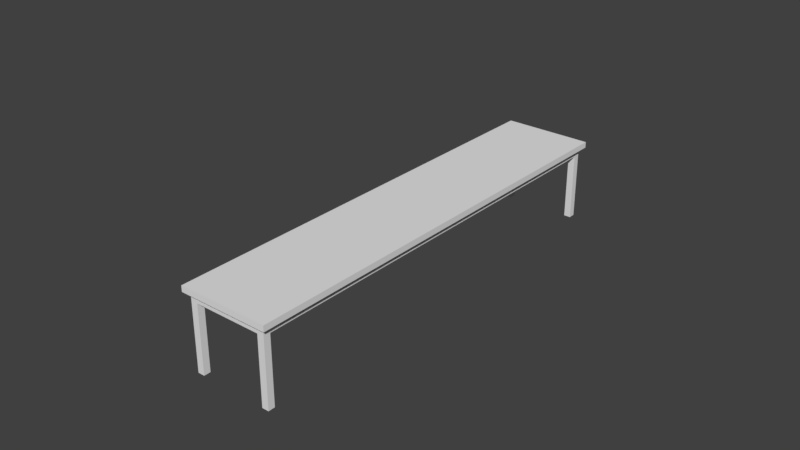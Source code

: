 # Source: tables.blend  (saved by Blender 2.78.0; exported with 4.5.12 LTS)
import bpy
from mathutils import Matrix  # noqa: F401  (used for matrix-valued properties, if any)

bpy.ops.wm.read_factory_settings(use_empty=True)
scene = bpy.context.scene
scene.name = 'Scene'

# ---- collections
col_collection_1 = bpy.data.collections.new('Collection 1'); scene.collection.children.link(col_collection_1)
col_collection_1.hide_render = True
col_collection_1.hide_viewport = True
col_collection_2 = bpy.data.collections.new('Collection 2'); scene.collection.children.link(col_collection_2)
col_collection_15 = bpy.data.collections.new('Collection 15'); scene.collection.children.link(col_collection_15)
col_collection_15.hide_render = True
col_collection_15.hide_viewport = True

# ---- materials (node trees are filled in below, after node groups)
mat_mat_table_big = bpy.data.materials.new('MAT_Table_big')
mat_mat_table_big.alpha_threshold = 0.0
mat_mat_table_big.use_transparent_shadow = False
mat_mat_table_big.roughness = 0.5
mat_mat_table_long = bpy.data.materials.new('MAT_Table_long')
mat_mat_table_long.alpha_threshold = 0.0
mat_mat_table_long.use_transparent_shadow = False
mat_mat_table_long.roughness = 0.5

# ---- material node trees

# ---- world
world_world = bpy.data.worlds.new('World'); scene.world = world_world
world_world.color = (0.05088, 0.05088, 0.05088)
world_world.use_sun_shadow = False
world_world.sun_shadow_jitter_overblur = 0.0
world_world.cycles.sampling_method = 'MANUAL'

# ---- meshes
me_cube_009 = bpy.data.meshes.new('Cube.009')
me_cube_009.from_pydata([(-1.571, 1.6, -0.926), (-1.571, 1.6, 0.09779), (-1.478, 1.6, -0.926), (-1.478, 1.6, 0.09779), (-1.571, 1.508, -0.926), (-1.571, 1.508, 0.09779), (-1.478, 1.508, 0.09779), (-1.478, 1.508, -0.926), (-1.571, 1.6, -0.008304), (-1.478, 1.508, -0.008304), (-1.478, 1.6, -0.008304), (-1.571, 1.508, -0.008304), (-1.478, 1.6, 0.09779), (-1.478, 1.508, 0.09779), (-1.478, 1.508, -0.008304), (-1.478, 1.6, -0.008304), (-1.571, 1.508, 0.1781), (-1.478, 1.508, 0.1781), (-1.478, 1.658, 0.1781), (-1.478, 1.658, 0.09779), (-1.64, 1.508, 0.09779), (-1.64, 1.508, 0.1781), (-1.478, 1.6, 0.09779), (-1.478, 1.6, 0.1781), (-1.571, 1.658, 0.09779), (-1.571, 1.658, 0.1781), (-1.64, 1.658, 0.09779), (-1.64, 1.658, 0.1781), (-1.64, 1.6, 0.1781), (-1.571, 1.6, 0.1781), (-1.64, 1.6, 0.09779), (1.571, 1.6, -0.926), (1.571, 1.6, 0.09779), (1.478, 1.6, -0.926), (1.478, 1.6, 0.09779), (1.571, 1.508, -0.926), (1.571, 1.508, 0.09779), (1.478, 1.508, 0.09779), (1.478, 1.508, -0.926), (1.571, 1.6, -0.008304), (1.478, 1.508, -0.008304), (1.478, 1.6, -0.008304), (1.571, 1.508, -0.008304), (1.478, 1.6, 0.09779), (1.478, 1.508, 0.09779), (1.478, 1.508, -0.008304), (1.478, 1.6, -0.008304), (-1.472e-09, 1.6, 0.09779), (-1.472e-09, 1.508, 0.09779), (-1.472e-09, 1.508, -0.008304), (-1.472e-09, 1.6, -0.008304), (1.571, 1.508, 0.1781), (1.478, 1.508, 0.1781), (-1.472e-09, 1.508, 0.09779), (-1.472e-09, 1.508, 0.1781), (1.478, 1.658, 0.1781), (1.478, 1.658, 0.09779), (-1.472e-09, 1.658, 0.1781), (-1.472e-09, 1.658, 0.09779), (1.64, 1.508, 0.09779), (1.64, 1.508, 0.1781), (1.478, 1.6, 0.09779), (-1.472e-09, 1.6, 0.09779), (-1.472e-09, 1.6, 0.1781), (1.478, 1.6, 0.1781), (1.571, 1.658, 0.09779), (1.571, 1.658, 0.1781), (1.64, 1.658, 0.09779), (1.64, 1.658, 0.1781), (1.64, 1.6, 0.1781), (1.571, 1.6, 0.1781), (1.64, 1.6, 0.09779), (-1.571, -1.6, -0.926), (-1.571, -1.6, 0.09779), (-1.478, -1.6, -0.926), (-1.478, -1.6, 0.09779), (-1.571, -1.508, -0.926), (-1.571, -1.508, 0.09779), (-1.478, -1.508, 0.09779), (-1.478, -1.508, -0.926), (-1.571, -1.6, -0.008304), (-1.478, -1.508, -0.008304), (-1.478, -1.6, -0.008304), (-1.571, -1.508, -0.008304), (-1.478, -1.6, 0.09779), (-1.478, -1.508, 0.09779), (-1.478, -1.508, -0.008304), (-1.478, -1.6, -0.008304), (-1.571, -8.389e-08, 0.09779), (-1.478, -8.389e-08, 0.09779), (-1.478, -8.389e-08, -0.008304), (-1.571, -8.389e-08, -0.008304), (-1.571, -1.508, 0.1781), (-1.478, -1.508, 0.1781), (-1.571, -8.389e-08, 0.1781), (-1.478, -8.389e-08, 0.1781), (-1.478, -1.658, 0.1781), (-1.478, -1.658, 0.09779), (-1.64, -1.508, 0.09779), (-1.64, -8.389e-08, 0.09779), (-1.64, -1.508, 0.1781), (-1.64, -8.389e-08, 0.1781), (-1.478, -1.6, 0.09779), (-1.478, -1.6, 0.1781), (-1.571, -1.658, 0.09779), (-1.571, -1.658, 0.1781), (-1.64, -1.658, 0.09779), (-1.64, -1.658, 0.1781), (-1.64, -1.6, 0.1781), (-1.571, -1.6, 0.1781), (-1.64, -1.6, 0.09779), (1.571, -1.6, -0.926), (1.571, -1.6, 0.09779), (1.478, -1.6, -0.926), (1.478, -1.6, 0.09779), (1.571, -1.508, -0.926), (1.571, -1.508, 0.09779), (1.478, -1.508, 0.09779), (1.478, -1.508, -0.926), (1.571, -1.6, -0.008304), (1.478, -1.508, -0.008304), (1.478, -1.6, -0.008304), (1.571, -1.508, -0.008304), (1.478, -1.6, 0.09779), (1.478, -1.508, 0.09779), (1.478, -1.508, -0.008304), (1.478, -1.6, -0.008304), (-1.472e-09, -1.6, 0.09779), (-1.472e-09, -1.508, 0.09779), (-1.472e-09, -1.508, -0.008304), (-1.472e-09, -1.6, -0.008304), (1.571, -8.389e-08, 0.09779), (1.478, -8.389e-08, 0.09779), (1.478, -8.389e-08, -0.008304), (1.571, -8.389e-08, -0.008304), (1.571, -1.508, 0.1781), (1.478, -1.508, 0.1781), (1.571, -8.389e-08, 0.1781), (1.478, -8.389e-08, 0.1781), (-1.472e-09, -8.389e-08, 0.09779), (-1.472e-09, -1.508, 0.09779), (-1.472e-09, -8.389e-08, 0.1781), (-1.472e-09, -1.508, 0.1781), (1.478, -1.658, 0.1781), (1.478, -1.658, 0.09779), (-1.472e-09, -1.658, 0.1781), (-1.472e-09, -1.658, 0.09779), (1.64, -1.508, 0.09779), (1.64, -8.389e-08, 0.09779), (1.64, -1.508, 0.1781), (1.64, -8.389e-08, 0.1781), (1.478, -1.6, 0.09779), (-1.472e-09, -1.6, 0.09779), (-1.472e-09, -1.6, 0.1781), (1.478, -1.6, 0.1781), (1.571, -1.658, 0.09779), (1.571, -1.658, 0.1781), (1.64, -1.658, 0.09779), (1.64, -1.658, 0.1781), (1.64, -1.6, 0.1781), (1.571, -1.6, 0.1781), (1.64, -1.6, 0.09779)], [], [(11, 5, 1, 8), (10, 3, 12, 15), (8, 1, 3, 10), (0, 2, 7, 4), (0, 8, 10, 2), (7, 2, 10, 9), (7, 9, 11, 4), (4, 11, 8, 0), (14, 15, 50, 49), (9, 10, 15, 14), (6, 9, 14, 13), (3, 6, 13, 12), (13, 14, 49, 48), (15, 12, 47, 50), (12, 13, 48, 47), (5, 11, 91, 88), (9, 6, 89, 90), (11, 9, 90, 91), (17, 16, 94, 95), (17, 95, 141, 54), (89, 6, 53, 139), (62, 22, 19, 58), (19, 18, 57, 58), (23, 63, 57, 18), (20, 99, 101, 21), (94, 16, 21, 101), (5, 88, 99, 20), (17, 54, 63, 23), (53, 6, 22, 62), (28, 29, 25, 27), (1, 30, 26, 24), (30, 28, 27, 26), (20, 21, 28, 30), (5, 20, 30, 1), (21, 16, 29, 28), (18, 25, 29, 23), (24, 26, 27, 25), (19, 24, 25, 18), (1, 24, 19, 22, 3), (16, 17, 23, 29), (42, 39, 32, 36), (41, 46, 43, 34), (39, 41, 34, 32), (31, 35, 38, 33), (31, 33, 41, 39), (38, 40, 41, 33), (38, 35, 42, 40), (35, 31, 39, 42), (45, 49, 50, 46), (40, 45, 46, 41), (37, 44, 45, 40), (34, 43, 44, 37), (49, 48, 47, 50), (44, 48, 49, 45), (46, 50, 47, 43), (43, 47, 48, 44), (36, 131, 134, 42), (40, 133, 132, 37), (42, 134, 133, 40), (52, 138, 137, 51), (52, 54, 141, 138), (139, 141, 54, 53), (132, 139, 53, 37), (62, 58, 56, 61), (56, 58, 57, 55), (64, 55, 57, 63), (63, 57, 58, 62), (59, 60, 150, 148), (137, 150, 60, 51), (36, 59, 148, 131), (54, 63, 62, 53), (52, 64, 63, 54), (53, 62, 61, 37), (69, 68, 66, 70), (32, 65, 67, 71), (71, 67, 68, 69), (59, 71, 69, 60), (36, 32, 71, 59), (60, 69, 70, 51), (55, 64, 70, 66), (65, 66, 68, 67), (56, 55, 66, 65), (32, 34, 61, 56, 65), (51, 70, 64, 52), (83, 80, 73, 77), (88, 94, 95, 89), (82, 87, 84, 75), (80, 82, 75, 73), (72, 76, 79, 74), (72, 74, 82, 80), (79, 81, 82, 74), (79, 76, 83, 81), (76, 72, 80, 83), (86, 129, 130, 87), (81, 86, 87, 82), (78, 85, 86, 81), (75, 84, 85, 78), (85, 128, 129, 86), (87, 130, 127, 84), (84, 127, 128, 85), (90, 91, 88, 89), (77, 88, 91, 83), (81, 90, 89, 78), (83, 91, 90, 81), (93, 95, 94, 92), (93, 142, 141, 95), (89, 139, 140, 78), (95, 141, 139, 89), (152, 146, 97, 102), (97, 146, 145, 96), (103, 96, 145, 153), (98, 100, 101, 99), (94, 101, 100, 92), (77, 98, 99, 88), (88, 99, 101, 94), (93, 103, 153, 142), (140, 152, 102, 78), (108, 107, 105, 109), (73, 104, 106, 110), (110, 106, 107, 108), (98, 110, 108, 100), (77, 73, 110, 98), (100, 108, 109, 92), (96, 103, 109, 105), (104, 105, 107, 106), (97, 96, 105, 104), (73, 75, 102, 97, 104), (92, 109, 103, 93), (122, 116, 112, 119), (131, 132, 138, 137), (121, 114, 123, 126), (119, 112, 114, 121), (111, 113, 118, 115), (111, 119, 121, 113), (118, 113, 121, 120), (118, 120, 122, 115), (115, 122, 119, 111), (125, 126, 130, 129), (120, 121, 126, 125), (117, 120, 125, 124), (114, 117, 124, 123), (129, 130, 127, 128), (124, 125, 129, 128), (126, 123, 127, 130), (123, 124, 128, 127), (133, 132, 131, 134), (116, 122, 134, 131), (120, 117, 132, 133), (122, 120, 133, 134), (136, 135, 137, 138), (136, 138, 141, 142), (139, 140, 142, 141), (132, 117, 140, 139), (138, 132, 139, 141), (152, 151, 144, 146), (144, 143, 145, 146), (154, 153, 145, 143), (153, 152, 146, 145), (147, 148, 150, 149), (137, 135, 149, 150), (116, 131, 148, 147), (131, 137, 150, 148), (142, 140, 152, 153), (136, 142, 153, 154), (140, 117, 151, 152), (159, 160, 156, 158), (112, 161, 157, 155), (161, 159, 158, 157), (147, 149, 159, 161), (116, 147, 161, 112), (149, 135, 160, 159), (143, 156, 160, 154), (155, 157, 158, 156), (144, 155, 156, 143), (112, 155, 144, 151, 114), (135, 136, 154, 160)])
me_cube_009.materials.append(mat_mat_table_big)
me_cube_009.use_remesh_preserve_volume = False
me_cube_009.use_remesh_preserve_attributes = False
me_cube_009.use_mirror_vertex_groups = False
me_cube_009.update()
me_cube_005 = bpy.data.meshes.new('Cube.005')
me_cube_005.from_pydata([(-0.5462, 2.965, -0.926), (-0.5462, 2.965, 0.09779), (-0.4538, 2.965, -0.926), (-0.4538, 2.965, 0.09779), (-0.5462, 2.873, -0.926), (-0.5462, 2.873, 0.09779), (-0.4538, 2.873, 0.09779), (-0.4538, 2.873, -0.926), (-0.5462, 2.965, -0.008304), (-0.4538, 2.873, -0.008304), (-0.4538, 2.965, -0.008304), (-0.5462, 2.873, -0.008304), (-0.4538, 2.965, 0.09779), (-0.4538, 2.873, 0.09779), (-0.4538, 2.873, -0.008304), (-0.4538, 2.965, -0.008304), (-0.5462, 2.873, 0.1781), (-0.4538, 2.873, 0.1781), (-0.4538, 3.023, 0.1781), (-0.4538, 3.023, 0.09779), (-0.6156, 2.873, 0.09779), (-0.6156, 2.873, 0.1781), (-0.4538, 2.965, 0.09779), (-0.4538, 2.965, 0.1781), (-0.5462, 3.023, 0.09779), (-0.5462, 3.023, 0.1781), (-0.6156, 3.023, 0.09779), (-0.6156, 3.023, 0.1781), (-0.6156, 2.965, 0.1781), (-0.5462, 2.965, 0.1781), (-0.6156, 2.965, 0.09779), (0.5462, 2.965, -0.926), (0.5462, 2.965, 0.09779), (0.4538, 2.965, -0.926), (0.4538, 2.965, 0.09779), (0.5462, 2.873, -0.926), (0.5462, 2.873, 0.09779), (0.4538, 2.873, 0.09779), (0.4538, 2.873, -0.926), (0.5462, 2.965, -0.008304), (0.4538, 2.873, -0.008304), (0.4538, 2.965, -0.008304), (0.5462, 2.873, -0.008304), (0.4538, 2.965, 0.09779), (0.4538, 2.873, 0.09779), (0.4538, 2.873, -0.008304), (0.4538, 2.965, -0.008304), (7.359e-10, 2.965, 0.09779), (7.359e-10, 2.873, 0.09779), (7.359e-10, 2.873, -0.008304), (7.359e-10, 2.965, -0.008304), (0.5462, 2.873, 0.1781), (0.4538, 2.873, 0.1781), (7.359e-10, 2.873, 0.09779), (7.359e-10, 2.873, 0.1781), (0.4538, 3.023, 0.1781), (0.4538, 3.023, 0.09779), (7.359e-10, 3.023, 0.1781), (7.359e-10, 3.023, 0.09779), (0.6156, 2.873, 0.09779), (0.6156, 2.873, 0.1781), (0.4538, 2.965, 0.09779), (7.359e-10, 2.965, 0.09779), (7.359e-10, 2.965, 0.1781), (0.4538, 2.965, 0.1781), (0.5462, 3.023, 0.09779), (0.5462, 3.023, 0.1781), (0.6156, 3.023, 0.09779), (0.6156, 3.023, 0.1781), (0.6156, 2.965, 0.1781), (0.5462, 2.965, 0.1781), (0.6156, 2.965, 0.09779), (-0.5462, -2.965, -0.926), (-0.5462, -2.965, 0.09779), (-0.4538, -2.965, -0.926), (-0.4538, -2.965, 0.09779), (-0.5462, -2.873, -0.926), (-0.5462, -2.873, 0.09779), (-0.4538, -2.873, 0.09779), (-0.4538, -2.873, -0.926), (-0.5462, -2.965, -0.008304), (-0.4538, -2.873, -0.008304), (-0.4538, -2.965, -0.008304), (-0.5462, -2.873, -0.008304), (-0.4538, -2.965, 0.09779), (-0.4538, -2.873, 0.09779), (-0.4538, -2.873, -0.008304), (-0.4538, -2.965, -0.008304), (-0.5462, 1.589e-07, 0.09779), (-0.4538, 1.589e-07, 0.09779), (-0.4538, 1.589e-07, -0.008304), (-0.5462, 1.589e-07, -0.008304), (-0.5462, -2.873, 0.1781), (-0.4538, -2.873, 0.1781), (-0.5462, 1.589e-07, 0.1781), (-0.4538, 1.589e-07, 0.1781), (-0.4538, -3.023, 0.1781), (-0.4538, -3.023, 0.09779), (-0.6156, -2.873, 0.09779), (-0.6156, 1.589e-07, 0.09779), (-0.6156, -2.873, 0.1781), (-0.6156, 1.589e-07, 0.1781), (-0.4538, -2.965, 0.09779), (-0.4538, -2.965, 0.1781), (-0.5462, -3.023, 0.09779), (-0.5462, -3.023, 0.1781), (-0.6156, -3.023, 0.09779), (-0.6156, -3.023, 0.1781), (-0.6156, -2.965, 0.1781), (-0.5462, -2.965, 0.1781), (-0.6156, -2.965, 0.09779), (0.5462, -2.965, -0.926), (0.5462, -2.965, 0.09779), (0.4538, -2.965, -0.926), (0.4538, -2.965, 0.09779), (0.5462, -2.873, -0.926), (0.5462, -2.873, 0.09779), (0.4538, -2.873, 0.09779), (0.4538, -2.873, -0.926), (0.5462, -2.965, -0.008304), (0.4538, -2.873, -0.008304), (0.4538, -2.965, -0.008304), (0.5462, -2.873, -0.008304), (0.4538, -2.965, 0.09779), (0.4538, -2.873, 0.09779), (0.4538, -2.873, -0.008304), (0.4538, -2.965, -0.008304), (7.359e-10, -2.965, 0.09779), (7.359e-10, -2.873, 0.09779), (7.359e-10, -2.873, -0.008304), (7.359e-10, -2.965, -0.008304), (0.5462, 1.589e-07, 0.09779), (0.4538, 1.589e-07, 0.09779), (0.4538, 1.589e-07, -0.008304), (0.5462, 1.589e-07, -0.008304), (0.5462, -2.873, 0.1781), (0.4538, -2.873, 0.1781), (0.5462, 1.589e-07, 0.1781), (0.4538, 1.589e-07, 0.1781), (7.359e-10, 1.589e-07, 0.09779), (7.359e-10, -2.873, 0.09779), (7.359e-10, 1.589e-07, 0.1781), (7.359e-10, -2.873, 0.1781), (0.4538, -3.023, 0.1781), (0.4538, -3.023, 0.09779), (7.359e-10, -3.023, 0.1781), (7.359e-10, -3.023, 0.09779), (0.6156, -2.873, 0.09779), (0.6156, 1.589e-07, 0.09779), (0.6156, -2.873, 0.1781), (0.6156, 1.589e-07, 0.1781), (0.4538, -2.965, 0.09779), (7.359e-10, -2.965, 0.09779), (7.359e-10, -2.965, 0.1781), (0.4538, -2.965, 0.1781), (0.5462, -3.023, 0.09779), (0.5462, -3.023, 0.1781), (0.6156, -3.023, 0.09779), (0.6156, -3.023, 0.1781), (0.6156, -2.965, 0.1781), (0.5462, -2.965, 0.1781), (0.6156, -2.965, 0.09779)], [], [(11, 5, 1, 8), (10, 3, 12, 15), (8, 1, 3, 10), (0, 2, 7, 4), (0, 8, 10, 2), (7, 2, 10, 9), (7, 9, 11, 4), (4, 11, 8, 0), (14, 15, 50, 49), (9, 10, 15, 14), (6, 9, 14, 13), (3, 6, 13, 12), (13, 14, 49, 48), (15, 12, 47, 50), (12, 13, 48, 47), (5, 11, 91, 88), (9, 6, 89, 90), (11, 9, 90, 91), (17, 16, 94, 95), (17, 95, 141, 54), (89, 6, 53, 139), (62, 22, 19, 58), (19, 18, 57, 58), (23, 63, 57, 18), (20, 99, 101, 21), (94, 16, 21, 101), (5, 88, 99, 20), (17, 54, 63, 23), (53, 6, 22, 62), (28, 29, 25, 27), (1, 30, 26, 24), (30, 28, 27, 26), (20, 21, 28, 30), (5, 20, 30, 1), (21, 16, 29, 28), (18, 25, 29, 23), (24, 26, 27, 25), (19, 24, 25, 18), (1, 24, 19, 22, 3), (16, 17, 23, 29), (42, 39, 32, 36), (41, 46, 43, 34), (39, 41, 34, 32), (31, 35, 38, 33), (31, 33, 41, 39), (38, 40, 41, 33), (38, 35, 42, 40), (35, 31, 39, 42), (45, 49, 50, 46), (40, 45, 46, 41), (37, 44, 45, 40), (34, 43, 44, 37), (49, 48, 47, 50), (44, 48, 49, 45), (46, 50, 47, 43), (43, 47, 48, 44), (36, 131, 134, 42), (40, 133, 132, 37), (42, 134, 133, 40), (52, 138, 137, 51), (52, 54, 141, 138), (139, 141, 54, 53), (132, 139, 53, 37), (62, 58, 56, 61), (56, 58, 57, 55), (64, 55, 57, 63), (63, 57, 58, 62), (59, 60, 150, 148), (137, 150, 60, 51), (36, 59, 148, 131), (54, 63, 62, 53), (52, 64, 63, 54), (53, 62, 61, 37), (69, 68, 66, 70), (32, 65, 67, 71), (71, 67, 68, 69), (59, 71, 69, 60), (36, 32, 71, 59), (60, 69, 70, 51), (55, 64, 70, 66), (65, 66, 68, 67), (56, 55, 66, 65), (32, 34, 61, 56, 65), (51, 70, 64, 52), (83, 80, 73, 77), (88, 94, 95, 89), (82, 87, 84, 75), (80, 82, 75, 73), (72, 76, 79, 74), (72, 74, 82, 80), (79, 81, 82, 74), (79, 76, 83, 81), (76, 72, 80, 83), (86, 129, 130, 87), (81, 86, 87, 82), (78, 85, 86, 81), (75, 84, 85, 78), (85, 128, 129, 86), (87, 130, 127, 84), (84, 127, 128, 85), (90, 91, 88, 89), (77, 88, 91, 83), (81, 90, 89, 78), (83, 91, 90, 81), (93, 95, 94, 92), (93, 142, 141, 95), (89, 139, 140, 78), (95, 141, 139, 89), (152, 146, 97, 102), (97, 146, 145, 96), (103, 96, 145, 153), (98, 100, 101, 99), (94, 101, 100, 92), (77, 98, 99, 88), (88, 99, 101, 94), (93, 103, 153, 142), (140, 152, 102, 78), (108, 107, 105, 109), (73, 104, 106, 110), (110, 106, 107, 108), (98, 110, 108, 100), (77, 73, 110, 98), (100, 108, 109, 92), (96, 103, 109, 105), (104, 105, 107, 106), (97, 96, 105, 104), (73, 75, 102, 97, 104), (92, 109, 103, 93), (122, 116, 112, 119), (131, 132, 138, 137), (121, 114, 123, 126), (119, 112, 114, 121), (111, 113, 118, 115), (111, 119, 121, 113), (118, 113, 121, 120), (118, 120, 122, 115), (115, 122, 119, 111), (125, 126, 130, 129), (120, 121, 126, 125), (117, 120, 125, 124), (114, 117, 124, 123), (129, 130, 127, 128), (124, 125, 129, 128), (126, 123, 127, 130), (123, 124, 128, 127), (133, 132, 131, 134), (116, 122, 134, 131), (120, 117, 132, 133), (122, 120, 133, 134), (136, 135, 137, 138), (136, 138, 141, 142), (139, 140, 142, 141), (132, 117, 140, 139), (138, 132, 139, 141), (152, 151, 144, 146), (144, 143, 145, 146), (154, 153, 145, 143), (153, 152, 146, 145), (147, 148, 150, 149), (137, 135, 149, 150), (116, 131, 148, 147), (131, 137, 150, 148), (142, 140, 152, 153), (136, 142, 153, 154), (140, 117, 151, 152), (159, 160, 156, 158), (112, 161, 157, 155), (161, 159, 158, 157), (147, 149, 159, 161), (116, 147, 161, 112), (149, 135, 160, 159), (143, 156, 160, 154), (155, 157, 158, 156), (144, 155, 156, 143), (112, 155, 144, 151, 114), (135, 136, 154, 160)])
me_cube_005.materials.append(mat_mat_table_long)
me_cube_005.use_remesh_preserve_volume = False
me_cube_005.use_remesh_preserve_attributes = False
me_cube_005.use_mirror_vertex_groups = False
me_cube_005.update()
me_cube_001 = bpy.data.meshes.new('Cube.001')
me_cube_001.from_pydata([(-0.5462, 2.965, -0.2486), (-0.5462, 2.965, 0.7753), (-0.4538, 2.965, -0.2486), (-0.4538, 2.965, 0.7753), (-0.5462, 2.873, -0.2486), (-0.5462, 2.873, 0.7753), (-0.4538, 2.873, 0.7753), (-0.4538, 2.873, -0.2486), (-0.5462, 2.965, 0.6692), (-0.4538, 2.873, 0.6692), (-0.4538, 2.965, 0.6692), (-0.5462, 2.873, 0.6692), (-0.4538, 2.965, 0.7753), (-0.4538, 2.873, 0.7753), (-0.4538, 2.873, 0.6692), (-0.4538, 2.965, 0.6692), (0.0, 2.965, 0.7753), (0.0, 2.873, 0.7753), (0.0, 2.873, 0.6692), (0.0, 2.965, 0.6692), (-0.5462, 0.0, 0.7753), (-0.4538, 0.0, 0.7753), (-0.4538, 0.0, 0.6692), (-0.5462, 0.0, 0.6692), (-0.5462, 2.873, 0.8555), (-0.4538, 2.873, 0.8555), (-0.5462, 0.0, 0.8555), (-0.4538, 0.0, 0.8555), (0.0, 0.0, 0.7753), (0.0, 2.873, 0.7753), (0.0, 0.0, 0.8555), (0.0, 2.873, 0.8555), (-0.4538, 3.023, 0.8555), (-0.4538, 3.023, 0.7753), (0.0, 3.023, 0.8555), (0.0, 3.023, 0.7753), (-0.6156, 2.873, 0.7753), (-0.6156, 0.0, 0.7753), (-0.6156, 2.873, 0.8555), (-0.6156, 0.0, 0.8555), (-0.4538, 2.965, 0.7753), (0.0, 2.965, 0.7753), (0.0, 2.965, 0.8555), (-0.4538, 2.965, 0.8555), (-0.5462, 3.023, 0.7753), (-0.5462, 3.023, 0.8555), (-0.6156, 3.023, 0.7753), (-0.6156, 3.023, 0.8555), (-0.6156, 2.965, 0.8555), (-0.5462, 2.965, 0.8555), (-0.6156, 2.965, 0.7753)], [], [(11, 5, 1, 8), (20, 21, 27, 26), (10, 3, 12, 15), (8, 1, 3, 10), (0, 2, 7, 4), (0, 8, 10, 2), (7, 2, 10, 9), (7, 9, 11, 4), (4, 11, 8, 0), (14, 15, 19, 18), (9, 10, 15, 14), (6, 9, 14, 13), (3, 6, 13, 12), (18, 19, 16, 17), (13, 14, 18, 17), (15, 12, 16, 19), (12, 13, 17, 16), (22, 21, 20, 23), (5, 11, 23, 20), (9, 6, 21, 22), (11, 9, 22, 23), (25, 24, 26, 27), (25, 27, 30, 31), (28, 29, 31, 30), (21, 6, 29, 28), (27, 21, 28, 30), (41, 40, 33, 35), (33, 32, 34, 35), (43, 42, 34, 32), (42, 41, 35, 34), (36, 37, 39, 38), (26, 24, 38, 39), (5, 20, 37, 36), (20, 26, 39, 37), (31, 29, 41, 42), (25, 31, 42, 43), (29, 6, 40, 41), (48, 49, 45, 47), (1, 50, 46, 44), (50, 48, 47, 46), (36, 38, 48, 50), (5, 36, 50, 1), (38, 24, 49, 48), (32, 45, 49, 43), (44, 46, 47, 45), (33, 44, 45, 32), (1, 44, 33, 40, 3), (24, 25, 43, 49)])
me_cube_001.use_remesh_preserve_volume = False
me_cube_001.use_remesh_preserve_attributes = False
me_cube_001.use_mirror_vertex_groups = False
me_cube_001.update()

# ---- curves / text
cu_beziercurve_004 = bpy.data.curves.new('BezierCurve.004', 'CURVE')
cu_beziercurve_004.dimensions = '3D'
_sp = cu_beziercurve_004.splines.new('BEZIER'); _sp.bezier_points.add(5)
_sp.bezier_points.foreach_set('co', [-0.4814, -1.089, 0.5243, -1.516, -0.635, 0.04396, -0.4125, 0.5457, 0.07521, 0.2459, 0.6553, -0.8193, 0.6363, 0.5746, 0.05136, 1.219, -0.01585, 0.1257])
_sp.bezier_points.foreach_set('handle_left', [0.1943, -1.297, 0.5243, -1.55, -1.024, 0.01399, -0.3651, 0.2177, -0.04801, -0.0743, 0.6493, -0.8267, 0.4872, 0.857, 0.0428, 0.9686, -0.01585, 0.1257])
_sp.bezier_points.foreach_set('handle_right', [-0.8193, -0.9848, 0.5243, -1.482, -0.2464, 0.07393, -0.4598, 0.8736, 0.1984, 0.406, 0.6582, -0.8156, 0.7854, 0.2922, 0.05992, 2.219, -0.01585, 0.1257])
for _p, _l, _r in zip(_sp.bezier_points, ['ALIGNED', 'ALIGNED', 'ALIGNED', 'ALIGNED', 'ALIGNED', 'ALIGNED'], ['ALIGNED', 'ALIGNED', 'ALIGNED', 'ALIGNED', 'ALIGNED', 'ALIGNED']): _p.handle_left_type = _l; _p.handle_right_type = _r
_sp.order_u = 0
_sp.order_v = 0
cu_beziercurve_004.use_path = True
cu_beziercurve_004.use_path_clamp = True
cu_beziercurve_004.bevel_resolution = 2
cu_beziercurve_004.bevel_depth = 0.021
cu_beziercurve_004.fill_mode = 'FULL'
cu_beziercurve_003 = bpy.data.curves.new('BezierCurve.003', 'CURVE')
cu_beziercurve_003.dimensions = '3D'
_sp = cu_beziercurve_003.splines.new('BEZIER'); _sp.bezier_points.add(1)
_sp.bezier_points.foreach_set('co', [-0.07638, 0.4349, -0.002975, 0.06558, -0.4343, 0.003146])
_sp.bezier_points.foreach_set('handle_left', [0.6243, 0.3398, -0.002975, -0.9004, -0.3816, 0.01844])
_sp.bezier_points.foreach_set('handle_right', [-0.7771, 0.5299, -0.002975, 1.064, -0.4886, -0.01266])
for _p, _l, _r in zip(_sp.bezier_points, ['ALIGNED', 'ALIGNED'], ['ALIGNED', 'ALIGNED']): _p.handle_left_type = _l; _p.handle_right_type = _r
_sp.order_u = 0
_sp.order_v = 0
cu_beziercurve_003.use_path = True
cu_beziercurve_003.use_path_clamp = True
cu_beziercurve_003.bevel_resolution = 2
cu_beziercurve_003.bevel_depth = 0.021
cu_beziercurve_003.fill_mode = 'FULL'
cu_beziercurve_002 = bpy.data.curves.new('BezierCurve.002', 'CURVE')
cu_beziercurve_002.dimensions = '3D'
_sp = cu_beziercurve_002.splines.new('BEZIER'); _sp.bezier_points.add(4)
_sp.bezier_points.foreach_set('co', [-0.3978, 0.7395, 0.04226, -0.1987, -1.248, -0.007007, -0.08461, -0.6275, -0.04171, 0.1773, 0.2435, 0.008175, 0.4784, 0.7208, 0.004443])
_sp.bezier_points.foreach_set('handle_left', [-0.4525, 1.438, 0.1346, -0.7495, -0.88, -0.02917, -0.1384, -0.8754, -0.04324, 0.05381, -0.0009937, -0.003171, 0.4361, 0.4744, 0.004443])
_sp.bezier_points.foreach_set('handle_right', [-0.3334, -0.08324, -0.0665, 0.3186, -1.593, 0.0138, -0.05773, -0.5035, -0.04094, 0.3007, 0.4879, 0.01952, 0.6478, 1.706, 0.004443])
for _p, _l, _r in zip(_sp.bezier_points, ['ALIGNED', 'ALIGNED', 'ALIGNED', 'ALIGNED', 'ALIGNED'], ['ALIGNED', 'ALIGNED', 'ALIGNED', 'ALIGNED', 'ALIGNED']): _p.handle_left_type = _l; _p.handle_right_type = _r
_sp.order_u = 0
_sp.order_v = 0
cu_beziercurve_002.use_path = True
cu_beziercurve_002.use_path_clamp = True
cu_beziercurve_002.bevel_resolution = 2
cu_beziercurve_002.bevel_depth = 0.021
cu_beziercurve_002.fill_mode = 'FULL'
cu_beziercurve_001 = bpy.data.curves.new('BezierCurve.001', 'CURVE')
cu_beziercurve_001.dimensions = '3D'
_sp = cu_beziercurve_001.splines.new('BEZIER'); _sp.bezier_points.add(2)
_sp.bezier_points.foreach_set('co', [0.2677, -0.964, 0.004053, -0.5083, -0.11, -0.03526, 0.2407, 1.074, 0.03121])
_sp.bezier_points.foreach_set('handle_left', [0.2033, -0.2598, 0.004053, -0.6777, -1.096, -0.03526, 0.07126, 0.08843, 0.03121])
_sp.bezier_points.foreach_set('handle_right', [0.3321, -1.668, 0.004053, -0.3389, 0.8756, -0.03526, 0.41, 2.06, 0.03121])
for _p, _l, _r in zip(_sp.bezier_points, ['ALIGNED', 'ALIGNED', 'ALIGNED'], ['ALIGNED', 'ALIGNED', 'ALIGNED']): _p.handle_left_type = _l; _p.handle_right_type = _r
_sp.order_u = 0
_sp.order_v = 0
cu_beziercurve_001.use_path = True
cu_beziercurve_001.use_path_clamp = True
cu_beziercurve_001.bevel_resolution = 2
cu_beziercurve_001.bevel_depth = 0.021
cu_beziercurve_001.fill_mode = 'FULL'
cu_beziercurve = bpy.data.curves.new('BezierCurve', 'CURVE')
cu_beziercurve.dimensions = '3D'
_sp = cu_beziercurve.splines.new('BEZIER'); _sp.bezier_points.add(5)
_sp.bezier_points.foreach_set('co', [-0.1705, 1.449, 0.3849, 0.3488, 0.5034, 0.3123, 0.6783, 0.5692, -0.6988, 0.5521, -0.7936, -0.7392, 0.2913, -1.346, 0.3401, -0.9158, -0.4496, 0.3925])
_sp.bezier_points.foreach_set('handle_left', [-0.3062, 2.117, 0.1965, -0.6512, 0.5034, 0.3123, -0.3217, 0.5692, -0.6988, -0.4479, -0.7936, -0.7392, 0.5818, -1.289, 0.3228, -0.5043, -0.7336, 0.3925])
_sp.bezier_points.foreach_set('handle_right', [-0.03485, 0.7815, 0.5732, 0.629, 0.5034, 0.3123, 1.678, 0.5692, -0.6988, 0.7512, -0.7936, -0.7392, -0.4193, -1.485, 0.3822, -1.739, 0.1183, 0.3925])
for _p, _l, _r in zip(_sp.bezier_points, ['ALIGNED', 'ALIGNED', 'ALIGNED', 'ALIGNED', 'ALIGNED', 'ALIGNED'], ['ALIGNED', 'ALIGNED', 'ALIGNED', 'ALIGNED', 'ALIGNED', 'ALIGNED']): _p.handle_left_type = _l; _p.handle_right_type = _r
_sp.order_u = 0
_sp.order_v = 0
cu_beziercurve.use_path = True
cu_beziercurve.use_path_clamp = True
cu_beziercurve.bevel_resolution = 2
cu_beziercurve.bevel_depth = 0.021
cu_beziercurve.fill_mode = 'FULL'

# ---- objects
ob_wire_4 = bpy.data.objects.new('wire_4', cu_beziercurve_004)
ob_wire_3 = bpy.data.objects.new('wire_3', cu_beziercurve_003)
ob_wire_2 = bpy.data.objects.new('wire_2', cu_beziercurve_002)
ob_wire_1 = bpy.data.objects.new('wire_1', cu_beziercurve_001)
ob_wire_6 = bpy.data.objects.new('wire_6', cu_beziercurve)
ob_table_big = bpy.data.objects.new('Table_big', me_cube_009)
ob_table_long = bpy.data.objects.new('Table_long', me_cube_005)
ob_table_template = bpy.data.objects.new('table_template', me_cube_001)

# ---- transforms, parenting, visibility, modifiers, constraints
ob_wire_4.location = (-1.033, -0.2065, 0.04531)
ob_wire_4.rotation_euler = (0.0, -0.0, 1.606)
ob_wire_4.lineart.crease_threshold = 0.0
ob_wire_3.location = (0.5361, 0.946, 0.1285)
ob_wire_3.rotation_euler = (0.0, 0.0, 1.414)
ob_wire_3.lineart.crease_threshold = 0.0
ob_wire_2.location = (-0.529, 0.2289, 0.121)
ob_wire_2.lineart.crease_threshold = 0.0
ob_wire_1.location = (-0.2194, -0.1243, 0.09428)
ob_wire_1.lineart.crease_threshold = 0.0
ob_wire_6.location = (1.266, -0.5184, -0.2532)
ob_wire_6.lineart.crease_threshold = 0.0
ob_table_big.location = (-0.02072, -0.3257, -0.1359)
ob_table_big.lineart.crease_threshold = 0.0
ob_table_long.location = (0.0, 0.0, 0.0)
ob_table_long.lineart.crease_threshold = 0.0
ob_table_template.location = (-7.494, 0.5181, 0.8758)
ob_table_template.lineart.crease_threshold = 0.0
_m = ob_table_template.modifiers.new('Mirror', 'MIRROR')
_m.use_axis = (True, True, False)
_m.use_clip = True

# ---- collection membership
col_collection_1.objects.link(ob_wire_4)
col_collection_1.objects.link(ob_wire_3)
col_collection_1.objects.link(ob_wire_2)
col_collection_1.objects.link(ob_wire_1)
col_collection_1.objects.link(ob_wire_6)
col_collection_1.objects.link(ob_table_big)
col_collection_2.objects.link(ob_table_long)
col_collection_15.objects.link(ob_table_template)

# ---- scene / render settings (as saved in the file)
scene.frame_start = 1; scene.frame_end = 250; scene.frame_set(1)
scene.render.engine = 'BLENDER_EEVEE_NEXT'
scene.render.resolution_percentage = 50
scene.render.dither_intensity = 0.0
scene.cycles.use_denoising = False
scene.cycles.samples = 128
scene.cycles.sampling_pattern = 'TABULATED_SOBOL'
scene.cycles.light_sampling_threshold = 0.0
scene.cycles.use_adaptive_sampling = False
scene.cycles.use_light_tree = False
scene.cycles.blur_glossy = 0.0
scene.cycles.sample_clamp_indirect = 0.0
scene.view_settings.view_transform = 'Standard'
bpy.context.view_layer.update()

# ---- added for rendering (the .blend has no active camera and no usable light): camera, sun
cam_auto = bpy.data.cameras.new('AutoCamera')
cam_auto.lens = 50.0
cam_auto.sensor_width = 36.0
cam_auto.clip_end = 1000.0
ob_auto_camera = bpy.data.objects.new('AutoCamera', cam_auto)
scene.collection.objects.link(ob_auto_camera)
ob_auto_camera.location = (7.60079, -9.29946, 6.05214)
ob_auto_camera.rotation_euler = (1.09748, -7.21219e-08, 0.694738)
scene.camera = ob_auto_camera
light_auto_sun = bpy.data.lights.new('AutoSun', 'SUN')
light_auto_sun.energy = 3.0
light_auto_sun.angle = 0.0523599
ob_auto_sun = bpy.data.objects.new('AutoSun', light_auto_sun)
scene.collection.objects.link(ob_auto_sun)
ob_auto_sun.rotation_euler = (0.872665, 0.174533, 0.523599)
bpy.context.view_layer.update()
